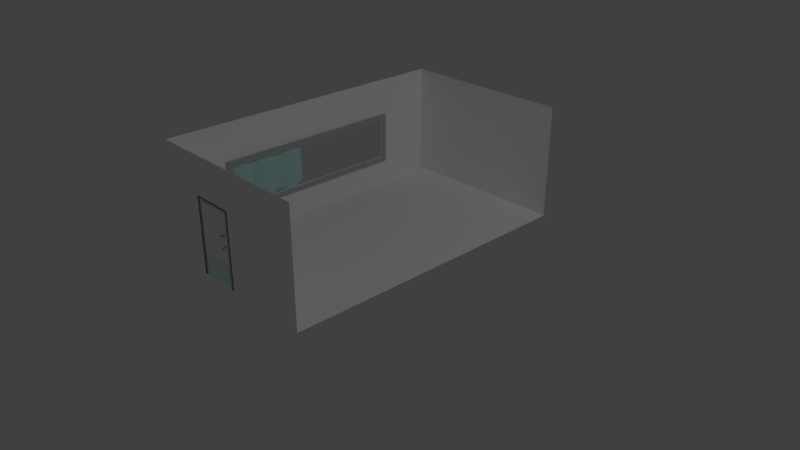 # Source: Hospital.blend  (saved by Blender 2.79.0; exported with 4.5.12 LTS)
import bpy
from mathutils import Matrix  # noqa: F401  (used for matrix-valued properties, if any)

bpy.ops.wm.read_factory_settings(use_empty=True)
scene = bpy.context.scene
scene.name = 'Scene'

# ---- collections
col_collection_1 = bpy.data.collections.new('Collection 1'); scene.collection.children.link(col_collection_1)

# ---- materials (node trees are filled in below, after node groups)
mat_blue = bpy.data.materials.new('Blue')
mat_blue.alpha_threshold = 0.0
mat_blue.use_transparent_shadow = False
mat_blue.diffuse_color = (0.5021, 0.8, 0.7771, 1.0)
mat_blue.roughness = 0.5
mat_white = bpy.data.materials.new('White')
mat_white.alpha_threshold = 0.0
mat_white.use_transparent_shadow = False
mat_white.diffuse_color = (1.0, 1.0, 1.0, 1.0)
mat_white.roughness = 0.5
mat_white.line_color = (0.0, 0.0, 0.0, 1.0)
mat_material = bpy.data.materials.new('Material')
mat_material.alpha_threshold = 0.0
mat_material.use_transparent_shadow = False
mat_material.diffuse_color = (0.7428, 1.0, 0.9426, 1.0)
mat_material.roughness = 0.5
mat_gray = bpy.data.materials.new('Gray')
mat_gray.alpha_threshold = 0.0
mat_gray.use_transparent_shadow = False
mat_gray.diffuse_color = (0.5, 0.5, 0.5, 1.0)
mat_gray.roughness = 0.5

# ---- material node trees

# ---- world
world_world = bpy.data.worlds.new('World'); scene.world = world_world
world_world.color = (0.05088, 0.05088, 0.05088)
world_world.use_sun_shadow = False
world_world.sun_shadow_jitter_overblur = 0.0
world_world.cycles.sampling_method = 'MANUAL'

# ---- cameras
cam_camera = bpy.data.cameras.new('Camera')
cam_camera.clip_end = 100.0
cam_camera.lens = 35.0
cam_camera.sensor_width = 32.0
cam_camera.sensor_height = 18.0
cam_camera.ortho_scale = 7.314
cam_camera.dof.focus_distance = 0.0
cam_camera.dof.aperture_fstop = 128.0

# ---- lights
light_lamp = bpy.data.lights.new('Lamp', 'POINT')
light_lamp.transmission_factor = 0.0
light_lamp.cutoff_distance = 30.0
light_lamp.energy = 100.0
light_lamp.shadow_buffer_clip_start = 1.001
light_lamp.shadow_soft_size = 0.1
light_lamp.shadow_maximum_resolution = 0.006
light_lamp.use_absolute_resolution = True

# ---- meshes
me_plane = bpy.data.meshes.new('Plane')
me_plane.from_pydata([(-0.3061, 1.26, 0.0), (0.3061, 1.26, 0.0), (-0.3061, 1.049, 0.05849), (-0.3061, 0.8371, 0.0), (-0.3061, 0.6253, 0.05849), (-0.3061, 0.4136, 0.0), (-0.3061, 0.2019, 0.05849), (0.3061, 0.2019, 0.05849), (0.3061, 0.4136, 0.0), (0.3061, 0.6253, 0.05849), (0.3061, 0.8371, 0.0), (0.3061, 1.049, 0.05849), (-0.3061, 0.004631, 0.003991), (0.3061, 0.004631, 0.003991)], [], [(2, 11, 1, 0), (12, 13, 7, 6), (6, 7, 8, 5), (5, 8, 9, 4), (4, 9, 10, 3), (3, 10, 11, 2)])
me_plane.materials.append(mat_blue)
me_plane.use_remesh_preserve_volume = False
me_plane.use_remesh_preserve_attributes = False
me_plane.use_mirror_vertex_groups = False
me_plane.update()
me_cube = bpy.data.meshes.new('Cube')
me_cube.from_pydata([(1.184, 2.05, -1.0), (1.184, -2.041, -1.0), (-1.151, -2.041, -1.0), (-1.151, 2.05, -1.0), (0.603, 2.05, -1.0), (0.603, -2.041, -1.0), (0.01849, 2.05, -1.0), (-0.566, 2.05, -1.0), (0.01849, -2.041, -1.0), (-0.566, -2.041, -1.0), (1.184, 2.05, 0.0), (1.184, -2.041, 0.0), (-1.151, -2.041, 0.0), (-1.151, 2.05, 0.0), (0.603, 2.05, 0.0), (0.603, -2.041, 0.0), (0.01849, 2.05, 0.0), (-0.566, 2.05, 0.0), (0.01849, -2.041, 0.0), (-0.566, -2.041, 0.0), (0.603, 2.05, -0.6917), (0.01849, 2.05, -0.6917), (-0.566, 2.05, -0.6917), (1.184, 2.05, -0.6917), (1.184, -2.041, -0.6917), (-1.151, -2.041, -0.6917), (-1.151, 2.05, -0.6917), (0.603, -2.041, -0.6917), (0.01849, -2.041, -0.6917), (-0.566, -2.041, -0.6917), (1.184, -1.28, -1.0), (-1.151, -1.28, -1.0), (0.603, -1.28, -1.0), (0.01849, -1.28, -1.0), (-0.566, -1.28, -1.0), (-1.151, -1.28, 0.0), (-1.151, -1.28, -0.6917), (-1.151, 1.328, -1.0), (1.184, 1.328, -1.0), (0.603, 1.328, -1.0), (0.01849, 1.328, -1.0), (-0.566, 1.328, -1.0), (-1.151, 1.328, 0.0), (-1.151, 1.328, -0.6917), (1.184, 2.05, 0.5), (1.184, -2.041, 0.5), (-1.151, -2.041, 0.5), (-1.151, 2.05, 0.5), (0.603, -2.041, 0.5), (0.01849, -2.041, 0.5), (-0.566, -2.041, 0.5), (0.603, 2.05, 0.5), (0.01849, 2.05, 0.5), (-0.566, 2.05, 0.5), (-1.151, -1.28, 0.5), (-1.151, 1.328, 0.5), (-0.02039, -2.034, -1.001), (-0.5358, -2.034, -1.001), (-0.02039, -2.034, -0.03206), (-0.5358, -2.034, -0.03206), (-0.02039, -2.034, -0.7019), (-0.5358, -2.034, -0.7019), (-0.02688, -2.041, -1.0), (-0.5207, -2.041, -1.0), (-0.02688, -2.041, -0.04484), (-0.5207, -2.041, -0.04484), (-0.02688, -2.041, -0.6917), (-0.5207, -2.041, -0.6917), (0.01849, -2.016, -0.6917), (0.01849, -2.016, 0.0), (-0.566, -2.016, -0.6917), (-0.566, -2.016, 0.0), (0.01849, -2.016, -1.0), (-0.566, -2.016, -1.0), (-0.02688, -2.016, -0.6917), (-0.02688, -2.016, -0.04484), (-0.5207, -2.016, -0.6917), (-0.5207, -2.016, -0.04484), (-0.02688, -2.016, -1.0), (-0.5207, -2.016, -1.0), (-1.151, -1.204, -0.07384), (-1.151, -1.204, -0.6178), (-1.151, 1.252, -0.07384), (-1.151, 1.252, -0.6178), (-1.126, 1.328, 0.0), (-1.126, -1.28, 0.0), (-1.126, 1.328, -0.6917), (-1.126, -1.28, -0.6917), (-1.126, 1.252, -0.07384), (-1.126, -1.204, -0.07384), (-1.126, 1.252, -0.6178), (-1.126, -1.204, -0.6178), (-0.07548, -2.073, -0.4895), (-0.07548, -2.081, -0.3153), (-0.06488, -2.073, -0.4833), (-0.06488, -2.081, -0.3214), (-0.06488, -2.073, -0.4711), (-0.06488, -2.081, -0.3336), (-0.07548, -2.073, -0.465), (-0.07548, -2.081, -0.3397), (-0.08608, -2.073, -0.4711), (-0.08608, -2.081, -0.3336), (-0.08608, -2.073, -0.4833), (-0.08608, -2.081, -0.3214), (-0.07548, -1.99, -0.4866), (-0.07548, -1.99, -0.319), (-0.06488, -1.995, -0.3233), (-0.06488, -1.995, -0.4823), (-0.06488, -2.003, -0.332), (-0.06488, -2.003, -0.4736), (-0.07548, -2.008, -0.3363), (-0.07548, -2.008, -0.4693), (-0.08608, -2.003, -0.332), (-0.08608, -2.003, -0.4736), (-0.08608, -1.995, -0.3233), (-0.08608, -1.995, -0.4823)], [], [(34, 31, 2, 9), (22, 26, 3, 7), (23, 20, 4, 0), (30, 32, 5, 1), (20, 21, 6, 4), (21, 22, 7, 6), (32, 33, 8, 5), (33, 34, 9, 8), (27, 28, 18, 15), (52, 53, 17, 16), (51, 52, 16, 14), (24, 27, 15, 11), (44, 51, 14, 10), (53, 47, 13, 17), (43, 26, 13, 42), (29, 25, 12, 19), (9, 2, 25, 29), (37, 3, 26, 43), (1, 5, 27, 24), (5, 8, 28, 27), (16, 17, 22, 21), (14, 16, 21, 20), (10, 14, 20, 23), (17, 13, 26, 22), (2, 31, 36, 25), (25, 36, 35, 12), (40, 41, 34, 33), (39, 40, 33, 32), (38, 39, 32, 30), (41, 37, 31, 34), (7, 3, 37, 41), (0, 4, 39, 38), (4, 6, 40, 39), (6, 7, 41, 40), (31, 37, 43, 36), (35, 42, 55, 54), (12, 35, 54, 46), (18, 19, 50, 49), (15, 18, 49, 48), (11, 15, 48, 45), (42, 13, 47, 55), (19, 12, 46, 50), (60, 61, 59, 58), (56, 57, 61, 60), (67, 63, 79, 76), (66, 64, 75, 74), (8, 62, 78, 72), (18, 28, 68, 69), (62, 66, 74, 78), (71, 69, 75, 77), (69, 68, 74, 75), (73, 70, 76, 79), (70, 71, 77, 76), (68, 72, 78, 74), (29, 19, 71, 70), (65, 67, 76, 77), (63, 9, 73, 79), (28, 8, 72, 68), (19, 18, 69, 71), (64, 65, 77, 75), (9, 29, 70, 73), (42, 35, 85, 84), (80, 82, 88, 89), (81, 80, 89, 91), (36, 43, 86, 87), (87, 86, 90, 91), (84, 85, 89, 88), (86, 84, 88, 90), (85, 87, 91, 89), (82, 83, 90, 88), (43, 42, 84, 86), (83, 81, 91, 90), (35, 36, 87, 85), (105, 93, 95, 106), (106, 95, 97, 108), (108, 97, 99, 110), (110, 99, 101, 112), (112, 101, 103, 114), (114, 103, 93, 105), (102, 115, 104, 92), (115, 114, 105, 104), (100, 113, 115, 102), (113, 112, 114, 115), (98, 111, 113, 100), (111, 110, 112, 113), (96, 109, 111, 98), (109, 108, 110, 111), (94, 107, 109, 96), (107, 106, 108, 109), (92, 104, 107, 94), (104, 105, 106, 107)])
me_cube.polygons.foreach_set('material_index', [0, 0, 0, 0, 0, 0, 0, 0, 0, 0, 0, 0, 0, 0, 0, 0, 0, 0, 0, 0, 0, 0, 0, 0, 0, 0, 0, 0, 0, 0, 0, 0, 0, 0, 0, 0, 0, 0, 0, 0, 0, 0, 0, 1, 2, 2, 0, 2, 2, 2, 2, 2, 2, 2, 2, 2, 0, 2, 2, 2, 2, 2, 0, 0, 2, 2, 2, 2, 2, 0, 2, 0, 2, 2, 2, 2, 2, 2, 2, 2, 2, 2, 2, 2, 2, 2, 2, 2, 2, 2, 2])
me_cube.materials.append(mat_white)
me_cube.materials.append(mat_material)
me_cube.materials.append(mat_gray)
me_cube.use_remesh_preserve_volume = False
me_cube.use_remesh_preserve_attributes = False
me_cube.use_mirror_vertex_groups = False
me_cube.update()

# ---- objects
ob_plane = bpy.data.objects.new('Plane', me_plane)
ob_hospital_room = bpy.data.objects.new('Hospital Room', me_cube)
ob_lamp = bpy.data.objects.new('Lamp', light_lamp)
ob_camera = bpy.data.objects.new('Camera', cam_camera)

# ---- transforms, parenting, visibility, modifiers, constraints
ob_plane.location = (-1.196, -1.246, 0.9326)
ob_plane.rotation_euler = (0.0, 1.571, 0.0)
ob_plane.scale = (1.0, 0.8978, 1.0)
ob_plane.lineart.crease_threshold = 0.0
ob_hospital_room.location = (0.0, 0.0, 1.282)
ob_hospital_room.lock_rotations_4d = False
ob_hospital_room.empty_display_type = 'ARROWS'
ob_hospital_room.lineart.crease_threshold = 0.0
ob_lamp.location = (4.076, 1.005, 5.904)
ob_lamp.rotation_euler = (0.6503, 0.05522, 1.866)
ob_lamp.lock_rotations_4d = False
ob_lamp.empty_display_type = 'ARROWS'
ob_lamp.color = (0.0, 0.0, 0.0, 0.0)
ob_lamp.lineart.crease_threshold = 0.0
ob_camera.location = (7.481, -6.508, 5.344)
ob_camera.rotation_euler = (1.109, 0.0, 0.8149)
ob_camera.lock_rotations_4d = False
ob_camera.empty_display_type = 'ARROWS'
ob_camera.color = (0.0, 0.0, 0.0, 0.0)
ob_camera.display_type = 'WIRE'
ob_camera.lineart.crease_threshold = 0.0

# ---- collection membership
col_collection_1.objects.link(ob_plane)
col_collection_1.objects.link(ob_hospital_room)
col_collection_1.objects.link(ob_lamp)
col_collection_1.objects.link(ob_camera)

# ---- scene / render settings (as saved in the file)
scene.camera = ob_camera
scene.frame_start = 1; scene.frame_end = 120; scene.frame_set(28)
scene.render.engine = 'BLENDER_EEVEE_NEXT'
scene.render.resolution_percentage = 50
scene.render.dither_intensity = 0.0
scene.cycles.use_denoising = False
scene.cycles.samples = 128
scene.cycles.sampling_pattern = 'TABULATED_SOBOL'
scene.cycles.use_adaptive_sampling = False
scene.cycles.use_light_tree = False
scene.cycles.blur_glossy = 0.0
scene.cycles.sample_clamp_indirect = 0.0
scene.view_settings.view_transform = 'Standard'
bpy.context.view_layer.update()

